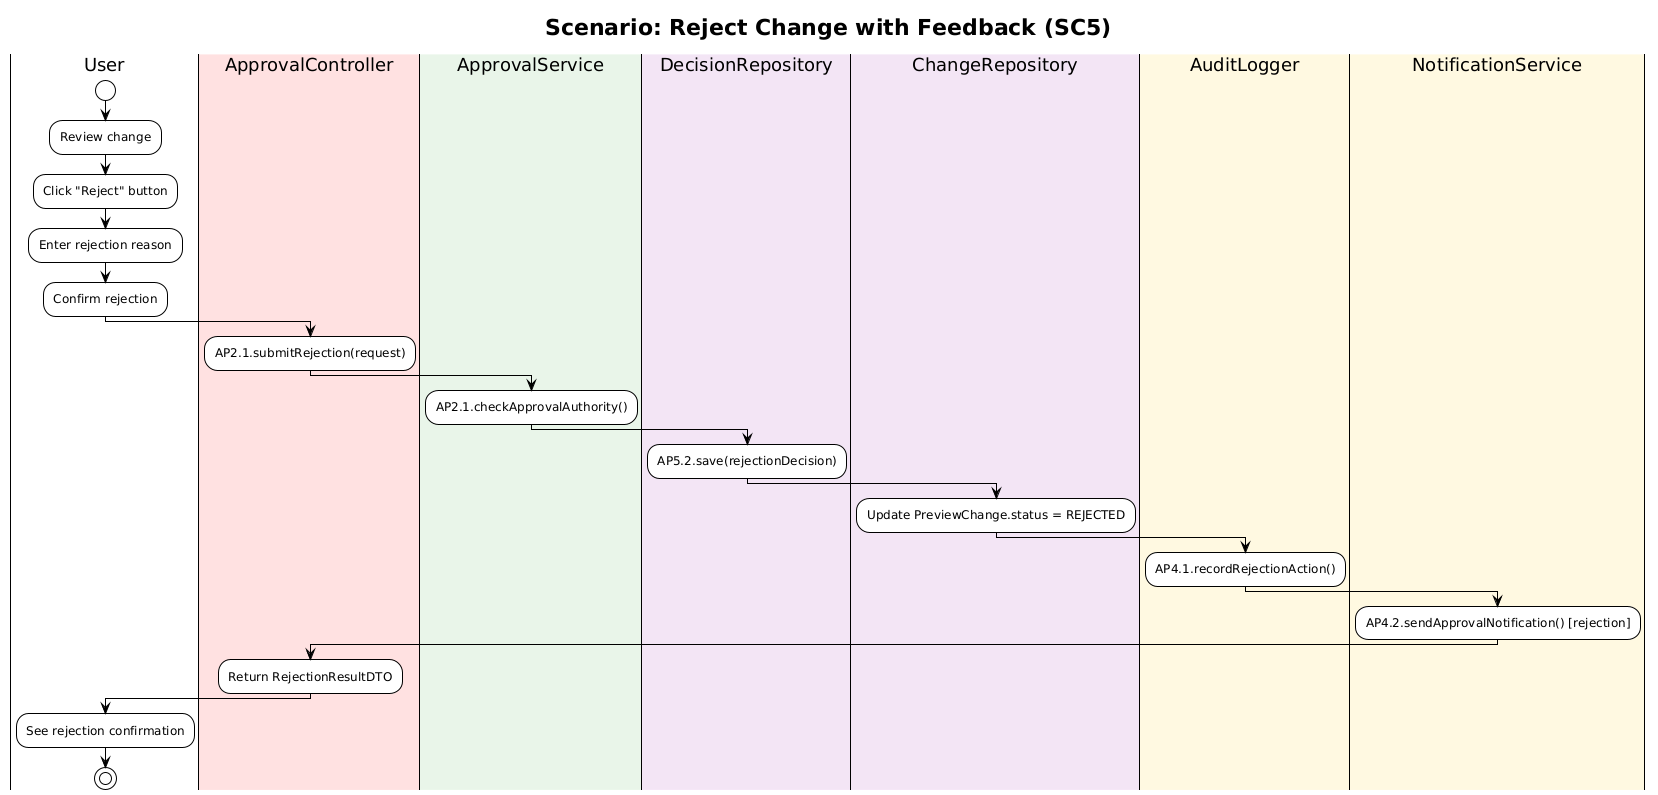

The diagram above was rendered by PlantUML. Its source (embedded in the PNG):
@startuml
!theme plain
skinparam backgroundColor #FEFEFE

title Scenario: Reject Change with Feedback (SC5)

|User|
start
:Review change;
:Click "Reject" button;
:Enter rejection reason;
:Confirm rejection;
|#FFE1E1|ApprovalController|
:AP2.1.submitRejection(request);
|#E8F5E9|ApprovalService|
:AP2.1.checkApprovalAuthority();
|#F3E5F5|DecisionRepository|
:AP5.2.save(rejectionDecision);
|#F3E5F5|ChangeRepository|
:Update PreviewChange.status = REJECTED;
|#FFF8E1|AuditLogger|
:AP4.1.recordRejectionAction();
|#FFF8E1|NotificationService|
:AP4.2.sendApprovalNotification() [rejection];
|#FFE1E1|ApprovalController|
:Return RejectionResultDTO;
|User|
:See rejection confirmation;
stop
@enduml